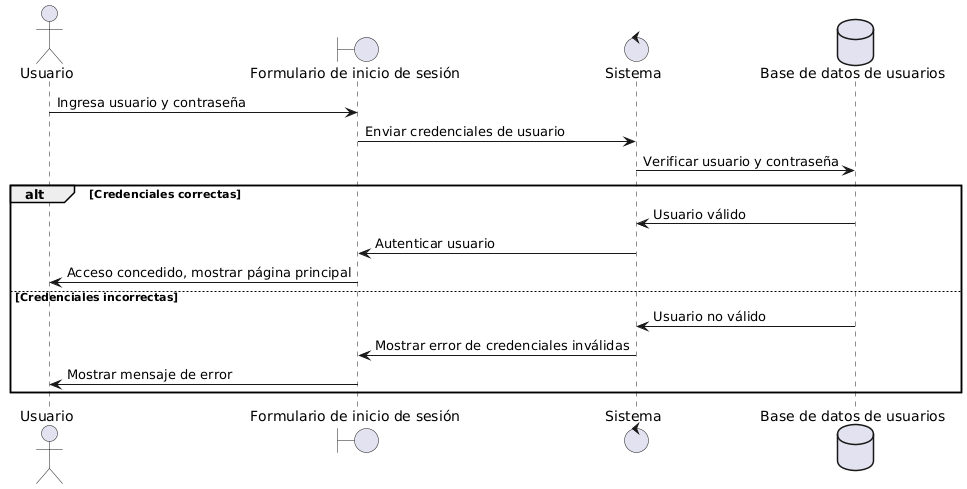

The diagram above was rendered by PlantUML. Its source (embedded in the PNG):
@startuml
actor Usuario as U
boundary "Formulario de inicio de sesión" as F
control "Sistema" as S
database "Base de datos de usuarios" as DB

U -> F: Ingresa usuario y contraseña
F -> S: Enviar credenciales de usuario
S -> DB: Verificar usuario y contraseña

alt Credenciales correctas
    DB -> S: Usuario válido
    S -> F: Autenticar usuario
    F -> U: Acceso concedido, mostrar página principal
else Credenciales incorrectas
    DB -> S: Usuario no válido
    S -> F: Mostrar error de credenciales inválidas
    F -> U: Mostrar mensaje de error
end
@enduml